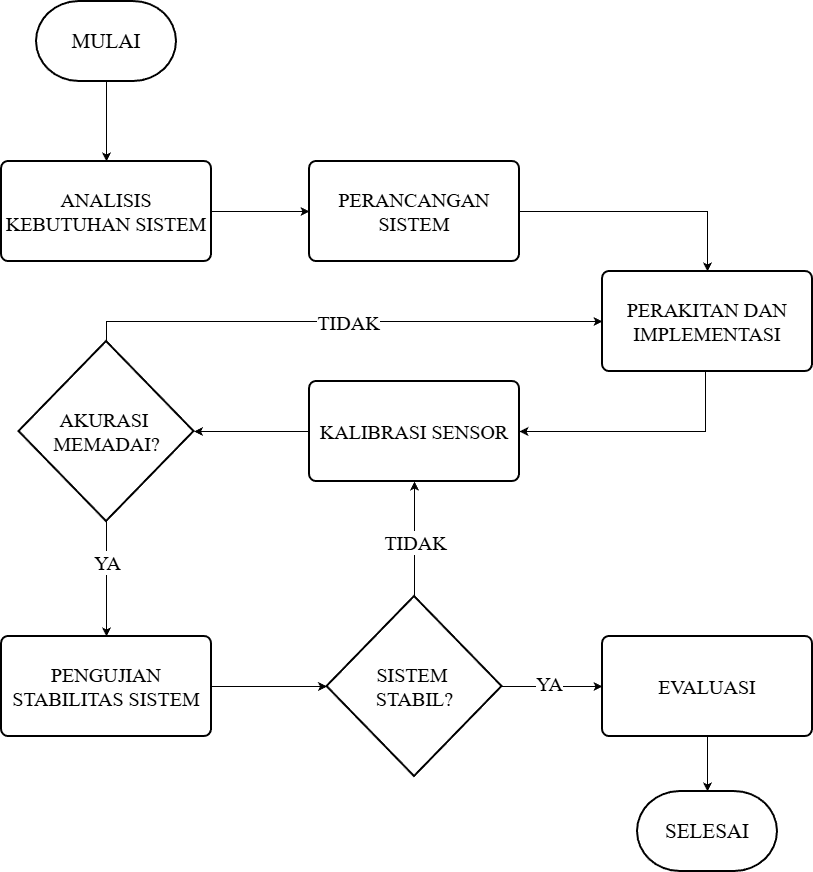

The diagram above was exported from draw.io. Its source (the exported page's mxGraphModel, read from the mxfile embedded in the PNG):
<mxGraphModel dx="872" dy="1648" grid="1" gridSize="10" guides="1" tooltips="1" connect="1" arrows="1" fold="1" page="1" pageScale="1" pageWidth="827" pageHeight="1169" math="0" shadow="0">
  <root>
    <mxCell id="0" />
    <mxCell id="1" parent="0" />
    <mxCell id="nP6OzijxzD7949qGCEM7-8" style="edgeStyle=orthogonalEdgeStyle;rounded=0;orthogonalLoop=1;jettySize=auto;html=1;" edge="1" parent="1" source="nP6OzijxzD7949qGCEM7-1" target="nP6OzijxzD7949qGCEM7-3">
      <mxGeometry relative="1" as="geometry" />
    </mxCell>
    <mxCell id="nP6OzijxzD7949qGCEM7-1" value="&lt;font style=&quot;font-size: 21px;&quot; face=&quot;Times New Roman&quot;&gt;MULAI&lt;/font&gt;" style="strokeWidth=2;html=1;shape=mxgraph.flowchart.terminator;whiteSpace=wrap;" vertex="1" parent="1">
      <mxGeometry x="344" y="-50" width="140" height="80" as="geometry" />
    </mxCell>
    <mxCell id="nP6OzijxzD7949qGCEM7-9" style="edgeStyle=orthogonalEdgeStyle;rounded=0;orthogonalLoop=1;jettySize=auto;html=1;" edge="1" parent="1" source="nP6OzijxzD7949qGCEM7-3" target="nP6OzijxzD7949qGCEM7-4">
      <mxGeometry relative="1" as="geometry" />
    </mxCell>
    <mxCell id="nP6OzijxzD7949qGCEM7-3" value="&lt;font face=&quot;Times New Roman&quot; style=&quot;font-size: 20px;&quot;&gt;ANALISIS KEBUTUHAN SISTEM&lt;/font&gt;" style="rounded=1;whiteSpace=wrap;html=1;absoluteArcSize=1;arcSize=14;strokeWidth=2;" vertex="1" parent="1">
      <mxGeometry x="309" y="110" width="210" height="100" as="geometry" />
    </mxCell>
    <mxCell id="nP6OzijxzD7949qGCEM7-10" style="edgeStyle=orthogonalEdgeStyle;rounded=0;orthogonalLoop=1;jettySize=auto;html=1;" edge="1" parent="1" source="nP6OzijxzD7949qGCEM7-4" target="nP6OzijxzD7949qGCEM7-5">
      <mxGeometry relative="1" as="geometry" />
    </mxCell>
    <mxCell id="nP6OzijxzD7949qGCEM7-4" value="&lt;font face=&quot;Times New Roman&quot;&gt;&lt;span style=&quot;font-size: 20px;&quot;&gt;PERANCANGAN SISTEM&lt;/span&gt;&lt;/font&gt;" style="rounded=1;whiteSpace=wrap;html=1;absoluteArcSize=1;arcSize=14;strokeWidth=2;" vertex="1" parent="1">
      <mxGeometry x="617" y="110" width="210" height="100" as="geometry" />
    </mxCell>
    <mxCell id="nP6OzijxzD7949qGCEM7-11" style="edgeStyle=orthogonalEdgeStyle;rounded=0;orthogonalLoop=1;jettySize=auto;html=1;entryX=1;entryY=0.5;entryDx=0;entryDy=0;exitX=0.014;exitY=0.62;exitDx=0;exitDy=0;exitPerimeter=0;" edge="1" parent="1" source="nP6OzijxzD7949qGCEM7-5" target="nP6OzijxzD7949qGCEM7-6">
      <mxGeometry relative="1" as="geometry">
        <Array as="points">
          <mxPoint x="1013" y="380" />
        </Array>
      </mxGeometry>
    </mxCell>
    <mxCell id="nP6OzijxzD7949qGCEM7-5" value="&lt;font face=&quot;Times New Roman&quot;&gt;&lt;span style=&quot;font-size: 20px;&quot;&gt;PERAKITAN DAN IMPLEMENTASI&lt;/span&gt;&lt;/font&gt;" style="rounded=1;whiteSpace=wrap;html=1;absoluteArcSize=1;arcSize=14;strokeWidth=2;" vertex="1" parent="1">
      <mxGeometry x="910" y="220" width="210" height="100" as="geometry" />
    </mxCell>
    <mxCell id="nP6OzijxzD7949qGCEM7-6" value="&lt;font face=&quot;Times New Roman&quot;&gt;&lt;span style=&quot;font-size: 20px;&quot;&gt;KALIBRASI SENSOR&lt;/span&gt;&lt;/font&gt;" style="rounded=1;whiteSpace=wrap;html=1;absoluteArcSize=1;arcSize=14;strokeWidth=2;" vertex="1" parent="1">
      <mxGeometry x="617" y="330" width="210" height="100" as="geometry" />
    </mxCell>
    <mxCell id="nP6OzijxzD7949qGCEM7-13" style="edgeStyle=orthogonalEdgeStyle;rounded=0;orthogonalLoop=1;jettySize=auto;html=1;entryX=0;entryY=0.5;entryDx=0;entryDy=0;" edge="1" parent="1" source="nP6OzijxzD7949qGCEM7-7" target="nP6OzijxzD7949qGCEM7-5">
      <mxGeometry relative="1" as="geometry">
        <Array as="points">
          <mxPoint x="414" y="270" />
        </Array>
      </mxGeometry>
    </mxCell>
    <mxCell id="nP6OzijxzD7949qGCEM7-23" value="&lt;font style=&quot;font-size: 20px;&quot; face=&quot;Times New Roman&quot;&gt;TIDAK&lt;/font&gt;" style="edgeLabel;html=1;align=center;verticalAlign=middle;resizable=0;points=[];" vertex="1" connectable="0" parent="nP6OzijxzD7949qGCEM7-13">
      <mxGeometry x="0.0116" relative="1" as="geometry">
        <mxPoint as="offset" />
      </mxGeometry>
    </mxCell>
    <mxCell id="nP6OzijxzD7949qGCEM7-15" style="edgeStyle=orthogonalEdgeStyle;rounded=0;orthogonalLoop=1;jettySize=auto;html=1;entryX=0.5;entryY=0;entryDx=0;entryDy=0;" edge="1" parent="1" source="nP6OzijxzD7949qGCEM7-7" target="nP6OzijxzD7949qGCEM7-14">
      <mxGeometry relative="1" as="geometry" />
    </mxCell>
    <mxCell id="nP6OzijxzD7949qGCEM7-7" value="&lt;font face=&quot;Times New Roman&quot; style=&quot;font-size: 20px;&quot;&gt;AKURASI&amp;nbsp;&lt;/font&gt;&lt;div&gt;&lt;font face=&quot;Times New Roman&quot; style=&quot;font-size: 20px;&quot;&gt;MEMADAI?&lt;/font&gt;&lt;/div&gt;" style="strokeWidth=2;html=1;shape=mxgraph.flowchart.decision;whiteSpace=wrap;" vertex="1" parent="1">
      <mxGeometry x="326.5" y="290" width="175" height="180" as="geometry" />
    </mxCell>
    <mxCell id="nP6OzijxzD7949qGCEM7-12" style="edgeStyle=orthogonalEdgeStyle;rounded=0;orthogonalLoop=1;jettySize=auto;html=1;entryX=1;entryY=0.5;entryDx=0;entryDy=0;entryPerimeter=0;" edge="1" parent="1" source="nP6OzijxzD7949qGCEM7-6" target="nP6OzijxzD7949qGCEM7-7">
      <mxGeometry relative="1" as="geometry" />
    </mxCell>
    <mxCell id="nP6OzijxzD7949qGCEM7-17" style="edgeStyle=orthogonalEdgeStyle;rounded=0;orthogonalLoop=1;jettySize=auto;html=1;" edge="1" parent="1" source="nP6OzijxzD7949qGCEM7-14" target="nP6OzijxzD7949qGCEM7-16">
      <mxGeometry relative="1" as="geometry" />
    </mxCell>
    <mxCell id="nP6OzijxzD7949qGCEM7-14" value="&lt;font face=&quot;Times New Roman&quot;&gt;&lt;span style=&quot;font-size: 20px;&quot;&gt;PENGUJIAN STABILITAS SISTEM&lt;/span&gt;&lt;/font&gt;" style="rounded=1;whiteSpace=wrap;html=1;absoluteArcSize=1;arcSize=14;strokeWidth=2;" vertex="1" parent="1">
      <mxGeometry x="309" y="585" width="210" height="100" as="geometry" />
    </mxCell>
    <mxCell id="nP6OzijxzD7949qGCEM7-19" style="edgeStyle=orthogonalEdgeStyle;rounded=0;orthogonalLoop=1;jettySize=auto;html=1;entryX=0;entryY=0.5;entryDx=0;entryDy=0;" edge="1" parent="1" source="nP6OzijxzD7949qGCEM7-16" target="nP6OzijxzD7949qGCEM7-18">
      <mxGeometry relative="1" as="geometry" />
    </mxCell>
    <mxCell id="nP6OzijxzD7949qGCEM7-22" style="edgeStyle=orthogonalEdgeStyle;rounded=0;orthogonalLoop=1;jettySize=auto;html=1;entryX=0.5;entryY=1;entryDx=0;entryDy=0;" edge="1" parent="1" source="nP6OzijxzD7949qGCEM7-16" target="nP6OzijxzD7949qGCEM7-6">
      <mxGeometry relative="1" as="geometry" />
    </mxCell>
    <mxCell id="nP6OzijxzD7949qGCEM7-16" value="&lt;font face=&quot;Times New Roman&quot; style=&quot;font-size: 20px;&quot;&gt;SISTEM&amp;nbsp;&lt;/font&gt;&lt;div&gt;&lt;font face=&quot;Times New Roman&quot; style=&quot;font-size: 20px;&quot;&gt;STABIL?&lt;/font&gt;&lt;/div&gt;" style="strokeWidth=2;html=1;shape=mxgraph.flowchart.decision;whiteSpace=wrap;" vertex="1" parent="1">
      <mxGeometry x="634.5" y="545" width="175" height="180" as="geometry" />
    </mxCell>
    <mxCell id="nP6OzijxzD7949qGCEM7-18" value="&lt;font face=&quot;Times New Roman&quot;&gt;&lt;span style=&quot;font-size: 20px;&quot;&gt;EVALUASI&lt;/span&gt;&lt;/font&gt;" style="rounded=1;whiteSpace=wrap;html=1;absoluteArcSize=1;arcSize=14;strokeWidth=2;" vertex="1" parent="1">
      <mxGeometry x="910" y="585" width="210" height="100" as="geometry" />
    </mxCell>
    <mxCell id="nP6OzijxzD7949qGCEM7-20" value="&lt;font face=&quot;Times New Roman&quot;&gt;&lt;span style=&quot;font-size: 21px;&quot;&gt;SELESAI&lt;/span&gt;&lt;/font&gt;" style="strokeWidth=2;html=1;shape=mxgraph.flowchart.terminator;whiteSpace=wrap;" vertex="1" parent="1">
      <mxGeometry x="945" y="740" width="140" height="80" as="geometry" />
    </mxCell>
    <mxCell id="nP6OzijxzD7949qGCEM7-21" style="edgeStyle=orthogonalEdgeStyle;rounded=0;orthogonalLoop=1;jettySize=auto;html=1;entryX=0.5;entryY=0;entryDx=0;entryDy=0;entryPerimeter=0;" edge="1" parent="1" source="nP6OzijxzD7949qGCEM7-18" target="nP6OzijxzD7949qGCEM7-20">
      <mxGeometry relative="1" as="geometry" />
    </mxCell>
    <mxCell id="nP6OzijxzD7949qGCEM7-24" value="&lt;font style=&quot;font-size: 20px;&quot; face=&quot;Times New Roman&quot;&gt;TIDAK&lt;/font&gt;" style="edgeLabel;html=1;align=center;verticalAlign=middle;resizable=0;points=[];" vertex="1" connectable="0" parent="1">
      <mxGeometry x="722" y="490" as="geometry" />
    </mxCell>
    <mxCell id="nP6OzijxzD7949qGCEM7-25" value="&lt;font face=&quot;Times New Roman&quot;&gt;&lt;span style=&quot;font-size: 20px;&quot;&gt;YA&lt;/span&gt;&lt;/font&gt;" style="edgeLabel;html=1;align=center;verticalAlign=middle;resizable=0;points=[];" vertex="1" connectable="0" parent="1">
      <mxGeometry x="414" y="510" as="geometry" />
    </mxCell>
    <mxCell id="nP6OzijxzD7949qGCEM7-26" value="&lt;font face=&quot;Times New Roman&quot;&gt;&lt;span style=&quot;font-size: 20px;&quot;&gt;YA&lt;/span&gt;&lt;/font&gt;" style="edgeLabel;html=1;align=center;verticalAlign=middle;resizable=0;points=[];" vertex="1" connectable="0" parent="1">
      <mxGeometry x="860" y="640" as="geometry">
        <mxPoint x="-4" y="-9" as="offset" />
      </mxGeometry>
    </mxCell>
  </root>
</mxGraphModel>